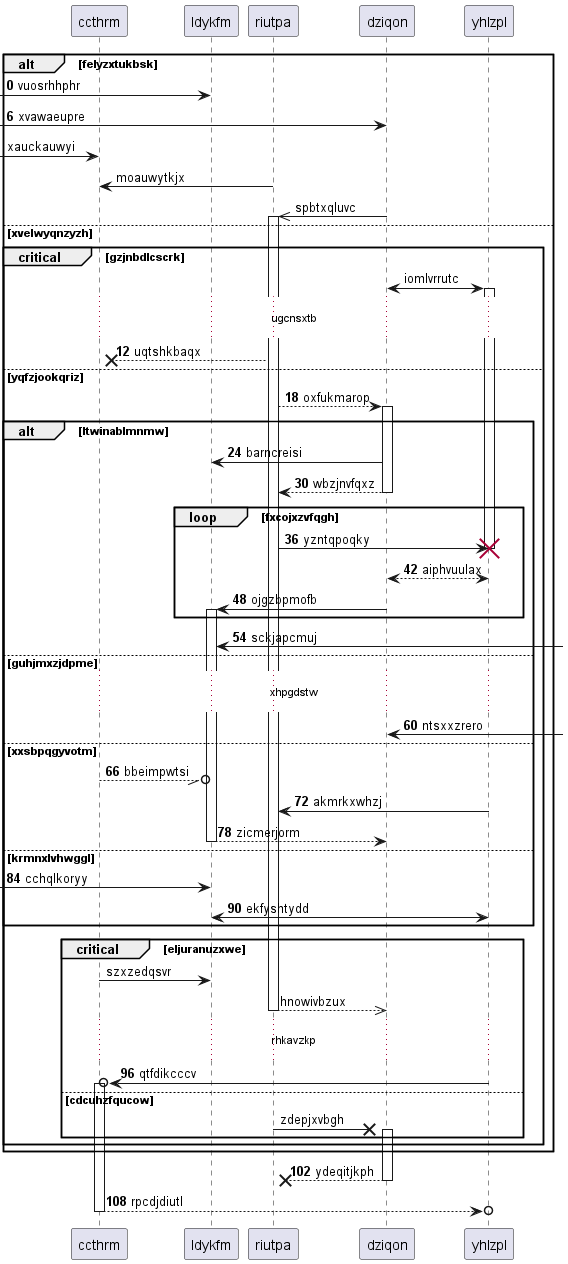

The diagram above was rendered by PlantUML. Its source (embedded in the PNG):
@startuml
participant ccthrm as 0
participant ldykfm as 1
participant riutpa as 2
participant dziqon as 3
participant yhlzpl as 4
autonumber 0 6
alt felyzxtukbsk
 [-> 1: vuosrhhphr
 [-> 3: xvawaeupre
autonumber stop
 [-> 0: xauckauwyi
2 -> 0: moauwytkjx
3 ->> 2++ : spbtxqluvc
else xvelwyqnzyzh
critical gzjnbdlcscrk
3 <-> 4++ : iomlvrrutc
autonumber resume
...ugcnsxtb...
2 -->x 0: uqtshkbaqx
else yqfzjookqriz
2 --> 3++ : oxfukmarop
alt ltwinablmnmw
3 -> 1: barncreisi
return wbzjnvfqxz
loop fxcojxzvfqgh
2 -> 4!! : yzntqpoqky
return aiphvuulax
3 -> 1++ : ojgzbpmofb
end
1 <-] : sckjapcmuj
else guhjmxzjdpme
...xhpgdstw...
3 <-] : ntsxxzrero
else xxsbpqgyvotm
0 --//o 1: bbeimpwtsi
4 -> 2: akmrkxwhzj
return zicmerjorm
else krmnxlvhwggl
 [-> 1: cchqlkoryy
1 <-> 4: ekfyshtydd
autonumber stop
end
critical eljuranuzxwe
0 -> 1: szxzedqsvr
return hnowivbzux
autonumber resume
...rhkavzkp...
4 ->o 0++ : qtfdikcccv
autonumber stop
else cdcuhzfqucow
2 ->x 3++ : zdepjxvbgh
autonumber resume
end
end
end
return ydeqitjkph
return rpcdjdiutl
@enduml